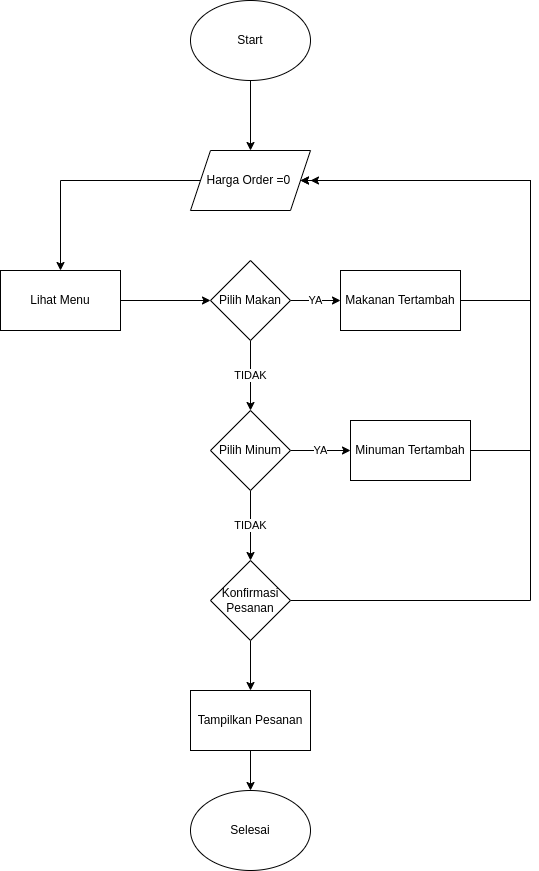

The diagram above was exported from draw.io. Its source (the exported page's mxGraphModel, read from the mxfile embedded in the PNG):
<mxGraphModel dx="1422" dy="773" grid="1" gridSize="10" guides="1" tooltips="1" connect="1" arrows="1" fold="1" page="1" pageScale="1" pageWidth="827" pageHeight="1169" math="0" shadow="0">
  <root>
    <mxCell id="WIyWlLk6GJQsqaUBKTNV-0" />
    <mxCell id="WIyWlLk6GJQsqaUBKTNV-1" parent="WIyWlLk6GJQsqaUBKTNV-0" />
    <mxCell id="As5dyx2N7Zs08p8dVOrb-4" style="edgeStyle=orthogonalEdgeStyle;rounded=0;orthogonalLoop=1;jettySize=auto;html=1;exitX=0.5;exitY=1;exitDx=0;exitDy=0;entryX=0.5;entryY=0;entryDx=0;entryDy=0;" edge="1" parent="WIyWlLk6GJQsqaUBKTNV-1" source="As5dyx2N7Zs08p8dVOrb-0" target="As5dyx2N7Zs08p8dVOrb-3">
      <mxGeometry relative="1" as="geometry" />
    </mxCell>
    <mxCell id="As5dyx2N7Zs08p8dVOrb-0" value="Start" style="ellipse;whiteSpace=wrap;html=1;" vertex="1" parent="WIyWlLk6GJQsqaUBKTNV-1">
      <mxGeometry x="360" y="50" width="120" height="80" as="geometry" />
    </mxCell>
    <mxCell id="As5dyx2N7Zs08p8dVOrb-21" style="edgeStyle=orthogonalEdgeStyle;rounded=0;orthogonalLoop=1;jettySize=auto;html=1;entryX=0;entryY=0.5;entryDx=0;entryDy=0;" edge="1" parent="WIyWlLk6GJQsqaUBKTNV-1" source="As5dyx2N7Zs08p8dVOrb-1" target="As5dyx2N7Zs08p8dVOrb-6">
      <mxGeometry relative="1" as="geometry" />
    </mxCell>
    <mxCell id="As5dyx2N7Zs08p8dVOrb-1" value="Lihat Menu" style="rounded=0;whiteSpace=wrap;html=1;" vertex="1" parent="WIyWlLk6GJQsqaUBKTNV-1">
      <mxGeometry x="170" y="320" width="120" height="60" as="geometry" />
    </mxCell>
    <mxCell id="As5dyx2N7Zs08p8dVOrb-20" style="edgeStyle=orthogonalEdgeStyle;rounded=0;orthogonalLoop=1;jettySize=auto;html=1;exitX=0;exitY=0.5;exitDx=0;exitDy=0;" edge="1" parent="WIyWlLk6GJQsqaUBKTNV-1" source="As5dyx2N7Zs08p8dVOrb-3" target="As5dyx2N7Zs08p8dVOrb-1">
      <mxGeometry relative="1" as="geometry" />
    </mxCell>
    <mxCell id="As5dyx2N7Zs08p8dVOrb-3" value="Harga Order =0&amp;nbsp;" style="shape=parallelogram;perimeter=parallelogramPerimeter;whiteSpace=wrap;html=1;fixedSize=1;" vertex="1" parent="WIyWlLk6GJQsqaUBKTNV-1">
      <mxGeometry x="360" y="200" width="120" height="60" as="geometry" />
    </mxCell>
    <mxCell id="As5dyx2N7Zs08p8dVOrb-9" value="TIDAK" style="edgeStyle=orthogonalEdgeStyle;rounded=0;orthogonalLoop=1;jettySize=auto;html=1;exitX=0.5;exitY=1;exitDx=0;exitDy=0;" edge="1" parent="WIyWlLk6GJQsqaUBKTNV-1" source="As5dyx2N7Zs08p8dVOrb-6" target="As5dyx2N7Zs08p8dVOrb-16">
      <mxGeometry relative="1" as="geometry">
        <mxPoint x="420" y="450" as="targetPoint" />
      </mxGeometry>
    </mxCell>
    <mxCell id="As5dyx2N7Zs08p8dVOrb-22" value="YA" style="edgeStyle=orthogonalEdgeStyle;rounded=0;orthogonalLoop=1;jettySize=auto;html=1;" edge="1" parent="WIyWlLk6GJQsqaUBKTNV-1" source="As5dyx2N7Zs08p8dVOrb-6" target="As5dyx2N7Zs08p8dVOrb-23">
      <mxGeometry relative="1" as="geometry">
        <mxPoint x="560" y="350" as="targetPoint" />
      </mxGeometry>
    </mxCell>
    <mxCell id="As5dyx2N7Zs08p8dVOrb-6" value="Pilih Makan" style="rhombus;whiteSpace=wrap;html=1;" vertex="1" parent="WIyWlLk6GJQsqaUBKTNV-1">
      <mxGeometry x="380" y="310" width="80" height="80" as="geometry" />
    </mxCell>
    <mxCell id="As5dyx2N7Zs08p8dVOrb-26" value="YA" style="edgeStyle=orthogonalEdgeStyle;rounded=0;orthogonalLoop=1;jettySize=auto;html=1;exitX=1;exitY=0.5;exitDx=0;exitDy=0;" edge="1" parent="WIyWlLk6GJQsqaUBKTNV-1" source="As5dyx2N7Zs08p8dVOrb-16" target="As5dyx2N7Zs08p8dVOrb-25">
      <mxGeometry relative="1" as="geometry" />
    </mxCell>
    <mxCell id="As5dyx2N7Zs08p8dVOrb-29" value="TIDAK" style="edgeStyle=orthogonalEdgeStyle;rounded=0;orthogonalLoop=1;jettySize=auto;html=1;exitX=0.5;exitY=1;exitDx=0;exitDy=0;entryX=0.5;entryY=0;entryDx=0;entryDy=0;" edge="1" parent="WIyWlLk6GJQsqaUBKTNV-1" source="As5dyx2N7Zs08p8dVOrb-16">
      <mxGeometry relative="1" as="geometry">
        <mxPoint x="420" y="610" as="targetPoint" />
      </mxGeometry>
    </mxCell>
    <mxCell id="As5dyx2N7Zs08p8dVOrb-16" value="Pilih Minum" style="rhombus;whiteSpace=wrap;html=1;" vertex="1" parent="WIyWlLk6GJQsqaUBKTNV-1">
      <mxGeometry x="380" y="460" width="80" height="80" as="geometry" />
    </mxCell>
    <mxCell id="As5dyx2N7Zs08p8dVOrb-24" style="edgeStyle=orthogonalEdgeStyle;rounded=0;orthogonalLoop=1;jettySize=auto;html=1;entryX=1;entryY=0.5;entryDx=0;entryDy=0;" edge="1" parent="WIyWlLk6GJQsqaUBKTNV-1" source="As5dyx2N7Zs08p8dVOrb-23" target="As5dyx2N7Zs08p8dVOrb-3">
      <mxGeometry relative="1" as="geometry">
        <mxPoint x="680" y="350" as="targetPoint" />
        <Array as="points">
          <mxPoint x="700" y="350" />
          <mxPoint x="700" y="230" />
        </Array>
      </mxGeometry>
    </mxCell>
    <mxCell id="As5dyx2N7Zs08p8dVOrb-23" value="Makanan Tertambah" style="rounded=0;whiteSpace=wrap;html=1;" vertex="1" parent="WIyWlLk6GJQsqaUBKTNV-1">
      <mxGeometry x="510" y="320" width="120" height="60" as="geometry" />
    </mxCell>
    <mxCell id="As5dyx2N7Zs08p8dVOrb-27" style="edgeStyle=orthogonalEdgeStyle;rounded=0;orthogonalLoop=1;jettySize=auto;html=1;" edge="1" parent="WIyWlLk6GJQsqaUBKTNV-1" source="As5dyx2N7Zs08p8dVOrb-25">
      <mxGeometry relative="1" as="geometry">
        <mxPoint x="480" y="230" as="targetPoint" />
        <Array as="points">
          <mxPoint x="700" y="500" />
          <mxPoint x="700" y="230" />
        </Array>
      </mxGeometry>
    </mxCell>
    <mxCell id="As5dyx2N7Zs08p8dVOrb-25" value="Minuman Tertambah" style="rounded=0;whiteSpace=wrap;html=1;" vertex="1" parent="WIyWlLk6GJQsqaUBKTNV-1">
      <mxGeometry x="520" y="470" width="120" height="60" as="geometry" />
    </mxCell>
    <mxCell id="As5dyx2N7Zs08p8dVOrb-32" style="edgeStyle=orthogonalEdgeStyle;rounded=0;orthogonalLoop=1;jettySize=auto;html=1;exitX=0.5;exitY=1;exitDx=0;exitDy=0;" edge="1" parent="WIyWlLk6GJQsqaUBKTNV-1" source="As5dyx2N7Zs08p8dVOrb-30" target="As5dyx2N7Zs08p8dVOrb-31">
      <mxGeometry relative="1" as="geometry" />
    </mxCell>
    <mxCell id="As5dyx2N7Zs08p8dVOrb-33" style="edgeStyle=orthogonalEdgeStyle;rounded=0;orthogonalLoop=1;jettySize=auto;html=1;entryX=1;entryY=0.5;entryDx=0;entryDy=0;" edge="1" parent="WIyWlLk6GJQsqaUBKTNV-1" source="As5dyx2N7Zs08p8dVOrb-30" target="As5dyx2N7Zs08p8dVOrb-3">
      <mxGeometry relative="1" as="geometry">
        <Array as="points">
          <mxPoint x="700" y="650" />
          <mxPoint x="700" y="230" />
        </Array>
      </mxGeometry>
    </mxCell>
    <mxCell id="As5dyx2N7Zs08p8dVOrb-30" value="Konfirmasi Pesanan" style="rhombus;whiteSpace=wrap;html=1;" vertex="1" parent="WIyWlLk6GJQsqaUBKTNV-1">
      <mxGeometry x="380" y="610" width="80" height="80" as="geometry" />
    </mxCell>
    <mxCell id="As5dyx2N7Zs08p8dVOrb-35" style="edgeStyle=orthogonalEdgeStyle;rounded=0;orthogonalLoop=1;jettySize=auto;html=1;exitX=0.5;exitY=1;exitDx=0;exitDy=0;" edge="1" parent="WIyWlLk6GJQsqaUBKTNV-1" source="As5dyx2N7Zs08p8dVOrb-31" target="As5dyx2N7Zs08p8dVOrb-34">
      <mxGeometry relative="1" as="geometry" />
    </mxCell>
    <mxCell id="As5dyx2N7Zs08p8dVOrb-31" value="Tampilkan Pesanan" style="rounded=0;whiteSpace=wrap;html=1;" vertex="1" parent="WIyWlLk6GJQsqaUBKTNV-1">
      <mxGeometry x="360" y="740" width="120" height="60" as="geometry" />
    </mxCell>
    <mxCell id="As5dyx2N7Zs08p8dVOrb-34" value="Selesai" style="ellipse;whiteSpace=wrap;html=1;" vertex="1" parent="WIyWlLk6GJQsqaUBKTNV-1">
      <mxGeometry x="360" y="840" width="120" height="80" as="geometry" />
    </mxCell>
  </root>
</mxGraphModel>